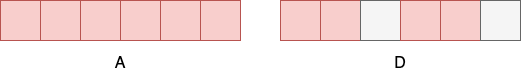

The diagram above was exported from draw.io. Its source (the exported page's mxGraphModel, read from the mxfile embedded in the PNG):
<mxGraphModel dx="2066" dy="1129" grid="1" gridSize="10" guides="1" tooltips="1" connect="1" arrows="1" fold="1" page="1" pageScale="1" pageWidth="1169" pageHeight="827" math="0" shadow="0">
  <root>
    <mxCell id="0" />
    <mxCell id="1" parent="0" />
    <mxCell id="6-0hSGk9Hx_-3tuUZx68-44" value="" style="whiteSpace=wrap;html=1;aspect=fixed;fontSize=16;fillColor=#f8cecc;strokeColor=#b85450;" vertex="1" parent="1">
      <mxGeometry x="120" y="80" width="40" height="40" as="geometry" />
    </mxCell>
    <mxCell id="6-0hSGk9Hx_-3tuUZx68-45" value="" style="whiteSpace=wrap;html=1;aspect=fixed;fontSize=16;fillColor=#f8cecc;strokeColor=#b85450;" vertex="1" parent="1">
      <mxGeometry x="160" y="80" width="40" height="40" as="geometry" />
    </mxCell>
    <mxCell id="6-0hSGk9Hx_-3tuUZx68-46" value="" style="whiteSpace=wrap;html=1;aspect=fixed;fontSize=16;fillColor=#f8cecc;strokeColor=#b85450;" vertex="1" parent="1">
      <mxGeometry x="200" y="80" width="40" height="40" as="geometry" />
    </mxCell>
    <mxCell id="6-0hSGk9Hx_-3tuUZx68-47" value="" style="whiteSpace=wrap;html=1;aspect=fixed;fontSize=16;fillColor=#f8cecc;strokeColor=#b85450;" vertex="1" parent="1">
      <mxGeometry x="240" y="80" width="40" height="40" as="geometry" />
    </mxCell>
    <mxCell id="6-0hSGk9Hx_-3tuUZx68-48" value="" style="whiteSpace=wrap;html=1;aspect=fixed;fontSize=16;fillColor=#f8cecc;strokeColor=#b85450;" vertex="1" parent="1">
      <mxGeometry x="280" y="80" width="40" height="40" as="geometry" />
    </mxCell>
    <mxCell id="6-0hSGk9Hx_-3tuUZx68-49" value="" style="whiteSpace=wrap;html=1;aspect=fixed;fontSize=16;fillColor=#f8cecc;strokeColor=#b85450;" vertex="1" parent="1">
      <mxGeometry x="320" y="80" width="40" height="40" as="geometry" />
    </mxCell>
    <mxCell id="6-0hSGk9Hx_-3tuUZx68-50" value="" style="whiteSpace=wrap;html=1;aspect=fixed;fontSize=16;fillColor=#f8cecc;strokeColor=#b85450;" vertex="1" parent="1">
      <mxGeometry x="400" y="80" width="40" height="40" as="geometry" />
    </mxCell>
    <mxCell id="6-0hSGk9Hx_-3tuUZx68-51" value="" style="whiteSpace=wrap;html=1;aspect=fixed;fontSize=16;fillColor=#f8cecc;strokeColor=#b85450;" vertex="1" parent="1">
      <mxGeometry x="440" y="80" width="40" height="40" as="geometry" />
    </mxCell>
    <mxCell id="6-0hSGk9Hx_-3tuUZx68-52" value="" style="whiteSpace=wrap;html=1;aspect=fixed;fontSize=16;fillColor=#f5f5f5;strokeColor=#666666;fontColor=#333333;" vertex="1" parent="1">
      <mxGeometry x="480" y="80" width="40" height="40" as="geometry" />
    </mxCell>
    <mxCell id="6-0hSGk9Hx_-3tuUZx68-53" value="" style="whiteSpace=wrap;html=1;aspect=fixed;fontSize=16;fillColor=#f8cecc;strokeColor=#b85450;" vertex="1" parent="1">
      <mxGeometry x="520" y="80" width="40" height="40" as="geometry" />
    </mxCell>
    <mxCell id="6-0hSGk9Hx_-3tuUZx68-54" value="" style="whiteSpace=wrap;html=1;aspect=fixed;fontSize=16;fillColor=#f8cecc;strokeColor=#b85450;" vertex="1" parent="1">
      <mxGeometry x="560" y="80" width="40" height="40" as="geometry" />
    </mxCell>
    <mxCell id="6-0hSGk9Hx_-3tuUZx68-55" value="" style="whiteSpace=wrap;html=1;aspect=fixed;fontSize=16;fillColor=#f5f5f5;fontColor=#333333;strokeColor=#666666;" vertex="1" parent="1">
      <mxGeometry x="600" y="80" width="40" height="40" as="geometry" />
    </mxCell>
    <mxCell id="6-0hSGk9Hx_-3tuUZx68-56" value="A" style="text;html=1;strokeColor=none;fillColor=none;align=center;verticalAlign=middle;whiteSpace=wrap;rounded=0;fontSize=16;" vertex="1" parent="1">
      <mxGeometry x="210" y="128" width="60" height="30" as="geometry" />
    </mxCell>
    <mxCell id="6-0hSGk9Hx_-3tuUZx68-57" value="D" style="text;html=1;strokeColor=none;fillColor=none;align=center;verticalAlign=middle;whiteSpace=wrap;rounded=0;fontSize=16;" vertex="1" parent="1">
      <mxGeometry x="490" y="128" width="60" height="30" as="geometry" />
    </mxCell>
  </root>
</mxGraphModel>